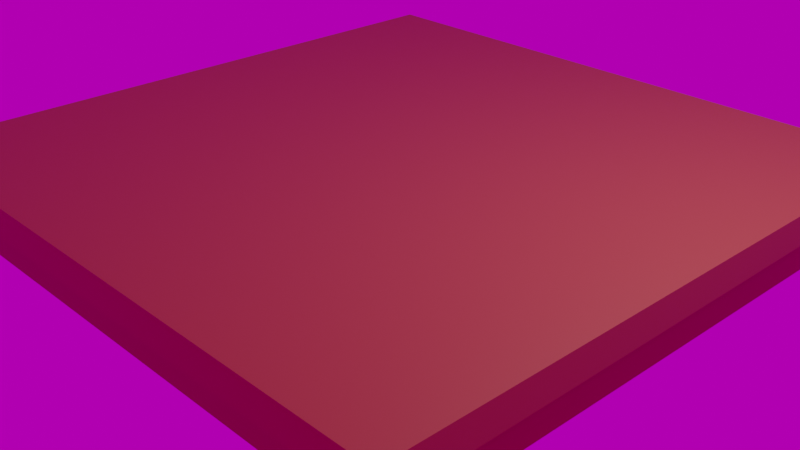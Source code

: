# Source: scena.blend  (saved by Blender 3.5.10; exported with 4.5.12 LTS)
import bpy
from mathutils import Matrix  # noqa: F401  (used for matrix-valued properties, if any)

bpy.ops.wm.read_factory_settings(use_empty=True)
scene = bpy.context.scene
scene.name = 'Scene'

# ---- collections
col_collection = bpy.data.collections.new('Collection'); scene.collection.children.link(col_collection)

# ---- images (referenced by path relative to the original .blend; pixels are not part of the script)
import os
ASSET_DIR = os.environ.get("B2B_ASSET_DIR", "")  # directory of the original .blend (textures are referenced by path, not embedded)
HERE = os.path.dirname(os.path.abspath(__file__))  # packed textures are extracted next to this script under _unpacked/

def load_image(name, relpath, width, height, colorspace="sRGB"):
    """Load a texture the original file referenced (path relative to the .blend, or extracted next to this script)."""
    p = next((c for c in (os.path.join(HERE, relpath), os.path.join(ASSET_DIR, relpath)) if relpath and os.path.exists(c)), "")
    if p:
        img = bpy.data.images.load(p, check_existing=True)
        img.name = name
    else:  # same state as the original file: an image datablock whose file is absent (Cycles renders it pink)
        img = bpy.data.images.new(name, width, height)
        img.source = "FILE"
        img.filepath = "//" + (relpath or name)
    img.colorspace_settings.name = colorspace
    return img
img_little_paris_eiffel_tower_4k_exr = load_image('little_paris_eiffel_tower_4k.exr', 'little_paris_eiffel_tower_4k.exr', 1024, 1024, 'Linear Rec.709')

# ---- materials (node trees are filled in below, after node groups)
mat_material = bpy.data.materials.new('Material')
mat_material.alpha_threshold = 0.0
mat_material.roughness = 0.5
mat_material.line_color = (0.0, 0.0, 0.0, 1.0)

# ---- material node trees
mat_material.use_nodes = True; mat_material.node_tree.nodes.clear()
_N = mat_material.node_tree.nodes; _L = mat_material.node_tree.links
n0 = _N.new('ShaderNodeOutputMaterial'); n0.name = 'Material Output'; n0.location = (300, 300)
n1 = _N.new('ShaderNodeBsdfPrincipled'); n1.name = 'Principled BSDF'; n1.location = (10, 300)
n1.distribution = 'GGX'
n1.subsurface_method = 'RANDOM_WALK_SKIN'
n1.inputs[0].default_value = (0.3108, 0.05036, 0.02317, 1.0)
n1.inputs[3].default_value = 1.45
n1.inputs[27].default_value = (0.0, 0.0, 0.0, 1.0)
n1.inputs[28].default_value = 1.0
_L.new(n1.outputs[0], n0.inputs[0])
n0.is_active_output = True

# ---- world
world_world = bpy.data.worlds.new('World'); scene.world = world_world
world_world.use_nodes = True; world_world.node_tree.nodes.clear()
_N = world_world.node_tree.nodes; _L = world_world.node_tree.links
n0 = _N.new('ShaderNodeOutputWorld'); n0.name = 'World Output'; n0.location = (300, 300)
n1 = _N.new('ShaderNodeBackground'); n1.name = 'Background'; n1.location = (10, 300)
n1.inputs[1].default_value = 0.5
n2 = _N.new('ShaderNodeTexEnvironment'); n2.name = 'Environment Texture'; n2.location = (-280, 280)
n2.image = img_little_paris_eiffel_tower_4k_exr
_L.new(n1.outputs[0], n0.inputs[0])
_L.new(n2.outputs[0], n1.inputs[0])
n0.is_active_output = True
world_world.color = (0.05088, 0.05088, 0.05088)
world_world.use_sun_shadow = False
world_world.sun_shadow_jitter_overblur = 0.0

# ---- cameras
cam_camera = bpy.data.cameras.new('Camera')
cam_camera.clip_end = 100.0
cam_camera.ortho_scale = 7.314

# ---- lights
light_light = bpy.data.lights.new('Light', 'POINT')
light_light.transmission_factor = 0.0
light_light.energy = 1000.0
light_light.shadow_soft_size = 0.1
light_light.shadow_maximum_resolution = 0.006
light_light.use_absolute_resolution = True

# ---- meshes
me_cube = bpy.data.meshes.new('Cube')
me_cube.from_pydata([(1.0, 1.0, 1.0), (1.0, 1.0, -1.0), (1.0, -1.0, 1.0), (1.0, -1.0, -1.0), (-1.0, 1.0, 1.0), (-1.0, 1.0, -1.0), (-1.0, -1.0, 1.0), (-1.0, -1.0, -1.0), (1.149, 1.149, 1.829), (1.149, 1.149, 1.023), (1.149, -1.149, 1.829), (1.149, -1.149, 1.023), (-1.149, 1.149, 1.829), (-1.149, 1.149, 1.023), (-1.149, -1.149, 1.829), (-1.149, -1.149, 1.023)], [], [(0, 2, 6, 4), (3, 7, 6, 2), (7, 5, 4, 6), (5, 7, 3, 1), (1, 3, 2, 0), (5, 1, 0, 4), (8, 12, 14, 10), (11, 10, 14, 15), (15, 14, 12, 13), (13, 9, 11, 15), (9, 8, 10, 11), (13, 12, 8, 9)])
_k = {(5, 7): 0.87249, (1, 5): 0.87249, (0, 1): 0.87249, (6, 7): 0.87249, (2, 3): 0.87249, (4, 5): 0.87249, (2, 6): 0.87249, (0, 2): 0.87249, (3, 7): 0.87249, (4, 6): 0.87249, (0, 4): 0.87249, (1, 3): 0.87249, (13, 15): 0.87249, (9, 13): 0.87249, (8, 9): 0.87249, (14, 15): 0.87249, (10, 11): 0.87249, (12, 13): 0.87249, (10, 14): 0.87249, (8, 10): 0.87249, (11, 15): 0.87249, (12, 14): 0.87249, (8, 12): 0.87249, (9, 11): 0.87249}
me_cube.attributes.new('crease_edge', 'FLOAT', 'EDGE').data.foreach_set('value', [_k.get((min(e.vertices), max(e.vertices)), 0.0) for e in me_cube.edges])
_uv = me_cube.uv_layers.new(name='UVMap')
_uv.uv.foreach_set('vector', [0.625, 0.5, 0.625, 0.75, 0.875, 0.75, 0.875, 0.5, 0.375, 0.75, 0.375, 1.0, 0.625, 1.0, 0.625, 0.75, 0.375, 0.0, 0.375, 0.25, 0.625, 0.25, 0.625, 0.0, 0.125, 0.5, 0.125, 0.75, 0.375, 0.75, 0.375, 0.5, 0.375, 0.5, 0.375, 0.75, 0.625, 0.75, 0.625, 0.5, 0.375, 0.25, 0.375, 0.5, 0.625, 0.5, 0.625, 0.25, 0.625, 0.5, 0.875, 0.5, 0.875, 0.75, 0.625, 0.75, 0.375, 0.75, 0.625, 0.75, 0.625, 1.0, 0.375, 1.0, 0.375, 0.0, 0.625, 0.0, 0.625, 0.25, 0.375, 0.25, 0.125, 0.5, 0.375, 0.5, 0.375, 0.75, 0.125, 0.75, 0.375, 0.5, 0.625, 0.5, 0.625, 0.75, 0.375, 0.75, 0.375, 0.25, 0.625, 0.25, 0.625, 0.5, 0.375, 0.5])
me_cube.materials.append(mat_material)
me_cube.use_mirror_vertex_groups = False
me_cube.update()

# ---- objects
ob_cube = bpy.data.objects.new('Cube', me_cube)
ob_light = bpy.data.objects.new('Light', light_light)
ob_camera = bpy.data.objects.new('Camera', cam_camera)

# ---- transforms, parenting, visibility, modifiers, constraints
ob_cube.location = (0.0, 0.0, 0.0)
ob_cube.scale = (3.0, 3.0, 0.4049)
ob_cube.lock_rotations_4d = False
ob_cube.empty_display_type = 'ARROWS'
ob_cube.lineart.crease_threshold = 0.0
ob_light.location = (4.076, 1.005, 5.904)
ob_light.rotation_euler = (0.6503, 0.05522, 1.866)
ob_light.lock_rotations_4d = False
ob_light.empty_display_type = 'ARROWS'
ob_light.color = (0.0, 0.0, 0.0, 0.0)
ob_light.lineart.crease_threshold = 0.0
ob_camera.location = (7.359, -6.926, 4.958)
ob_camera.rotation_euler = (1.109, 0.0, 0.8149)
ob_camera.lock_rotations_4d = False
ob_camera.empty_display_type = 'ARROWS'
ob_camera.color = (0.0, 0.0, 0.0, 0.0)
ob_camera.display_type = 'WIRE'
ob_camera.lineart.crease_threshold = 0.0

# ---- collection membership
col_collection.objects.link(ob_cube)
col_collection.objects.link(ob_light)
col_collection.objects.link(ob_camera)

# ---- scene / render settings (as saved in the file)
scene.camera = ob_camera
scene.frame_start = 1; scene.frame_end = 250; scene.frame_set(1)
scene.render.engine = 'CYCLES'
scene.render.film_transparent = True
scene.cycles.sampling_pattern = 'TABULATED_SOBOL'
scene.view_settings.view_transform = 'Filmic'
bpy.context.view_layer.update()
